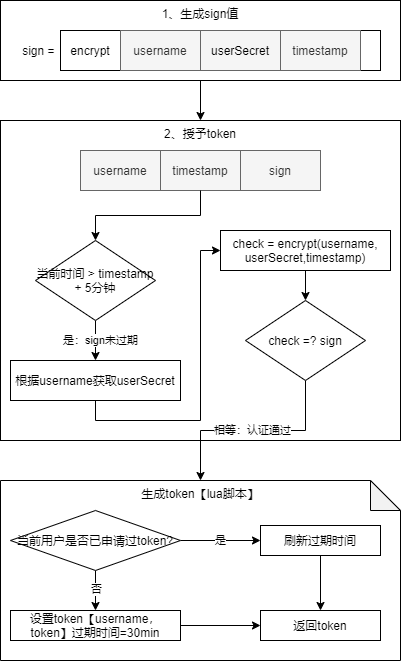

The diagram above was exported from draw.io. Its source (the exported page's mxGraphModel, read from the mxfile embedded in the PNG):
<mxGraphModel dx="782" dy="497" grid="1" gridSize="10" guides="1" tooltips="1" connect="1" arrows="1" fold="1" page="1" pageScale="1" pageWidth="3300" pageHeight="4681" math="0" shadow="0">
  <root>
    <mxCell id="0" />
    <mxCell id="1" parent="0" />
    <mxCell id="61sAiWZp5tudYPPqtNMy-14" style="edgeStyle=orthogonalEdgeStyle;rounded=0;orthogonalLoop=1;jettySize=auto;html=1;exitX=0.5;exitY=1;exitDx=0;exitDy=0;entryX=0.5;entryY=0;entryDx=0;entryDy=0;" parent="1" source="61sAiWZp5tudYPPqtNMy-1" target="61sAiWZp5tudYPPqtNMy-13" edge="1">
      <mxGeometry relative="1" as="geometry" />
    </mxCell>
    <mxCell id="61sAiWZp5tudYPPqtNMy-1" value="1、生成sign值" style="rounded=0;whiteSpace=wrap;html=1;verticalAlign=top;" parent="1" vertex="1">
      <mxGeometry x="160" y="80" width="400" height="80" as="geometry" />
    </mxCell>
    <mxCell id="61sAiWZp5tudYPPqtNMy-11" value="" style="group" parent="1" vertex="1" connectable="0">
      <mxGeometry x="180" y="110" width="360" height="40" as="geometry" />
    </mxCell>
    <mxCell id="61sAiWZp5tudYPPqtNMy-9" value="" style="group" parent="61sAiWZp5tudYPPqtNMy-11" vertex="1" connectable="0">
      <mxGeometry x="40" width="320" height="40" as="geometry" />
    </mxCell>
    <mxCell id="61sAiWZp5tudYPPqtNMy-5" value="" style="rounded=0;whiteSpace=wrap;html=1;" parent="61sAiWZp5tudYPPqtNMy-9" vertex="1">
      <mxGeometry width="320" height="40" as="geometry" />
    </mxCell>
    <mxCell id="61sAiWZp5tudYPPqtNMy-6" value="" style="group" parent="61sAiWZp5tudYPPqtNMy-9" vertex="1" connectable="0">
      <mxGeometry x="60" width="240" height="40" as="geometry" />
    </mxCell>
    <mxCell id="61sAiWZp5tudYPPqtNMy-2" value="username" style="rounded=0;whiteSpace=wrap;html=1;fillColor=#f5f5f5;strokeColor=#666666;fontColor=#333333;" parent="61sAiWZp5tudYPPqtNMy-6" vertex="1">
      <mxGeometry width="80" height="40" as="geometry" />
    </mxCell>
    <mxCell id="61sAiWZp5tudYPPqtNMy-3" value="&lt;span style=&quot;color: rgb(0 , 0 , 0)&quot;&gt;userSecret&lt;/span&gt;" style="rounded=0;whiteSpace=wrap;html=1;fillColor=#f5f5f5;strokeColor=#666666;fontColor=#333333;" parent="61sAiWZp5tudYPPqtNMy-6" vertex="1">
      <mxGeometry x="80" width="80" height="40" as="geometry" />
    </mxCell>
    <mxCell id="61sAiWZp5tudYPPqtNMy-4" value="timestamp" style="rounded=0;whiteSpace=wrap;html=1;fillColor=#f5f5f5;strokeColor=#666666;fontColor=#333333;" parent="61sAiWZp5tudYPPqtNMy-6" vertex="1">
      <mxGeometry x="160" width="80" height="40" as="geometry" />
    </mxCell>
    <mxCell id="61sAiWZp5tudYPPqtNMy-8" value="encrypt" style="text;html=1;strokeColor=none;fillColor=none;align=center;verticalAlign=middle;whiteSpace=wrap;rounded=0;" parent="61sAiWZp5tudYPPqtNMy-9" vertex="1">
      <mxGeometry x="10" y="10" width="40" height="20" as="geometry" />
    </mxCell>
    <mxCell id="61sAiWZp5tudYPPqtNMy-10" value="sign =&amp;nbsp;" style="text;html=1;strokeColor=none;fillColor=none;align=center;verticalAlign=middle;whiteSpace=wrap;rounded=0;" parent="61sAiWZp5tudYPPqtNMy-11" vertex="1">
      <mxGeometry y="10" width="40" height="20" as="geometry" />
    </mxCell>
    <mxCell id="61sAiWZp5tudYPPqtNMy-13" value="2、授予token" style="rounded=0;whiteSpace=wrap;html=1;verticalAlign=top;" parent="1" vertex="1">
      <mxGeometry x="160" y="200" width="400" height="320" as="geometry" />
    </mxCell>
    <mxCell id="61sAiWZp5tudYPPqtNMy-16" value="" style="group" parent="1" vertex="1" connectable="0">
      <mxGeometry x="240" y="230" width="240" height="40" as="geometry" />
    </mxCell>
    <mxCell id="61sAiWZp5tudYPPqtNMy-17" value="username" style="rounded=0;whiteSpace=wrap;html=1;fillColor=#f5f5f5;strokeColor=#666666;fontColor=#333333;" parent="61sAiWZp5tudYPPqtNMy-16" vertex="1">
      <mxGeometry width="80" height="40" as="geometry" />
    </mxCell>
    <mxCell id="61sAiWZp5tudYPPqtNMy-18" value="timestamp" style="rounded=0;whiteSpace=wrap;html=1;fillColor=#f5f5f5;strokeColor=#666666;fontColor=#333333;" parent="61sAiWZp5tudYPPqtNMy-16" vertex="1">
      <mxGeometry x="80" width="80" height="40" as="geometry" />
    </mxCell>
    <mxCell id="61sAiWZp5tudYPPqtNMy-19" value="sign" style="rounded=0;whiteSpace=wrap;html=1;fillColor=#f5f5f5;strokeColor=#666666;fontColor=#333333;" parent="61sAiWZp5tudYPPqtNMy-16" vertex="1">
      <mxGeometry x="160" width="80" height="40" as="geometry" />
    </mxCell>
    <mxCell id="61sAiWZp5tudYPPqtNMy-26" value="是：sign未过期" style="edgeStyle=orthogonalEdgeStyle;rounded=0;orthogonalLoop=1;jettySize=auto;html=1;exitX=0.5;exitY=1;exitDx=0;exitDy=0;entryX=0.5;entryY=0;entryDx=0;entryDy=0;" parent="1" source="61sAiWZp5tudYPPqtNMy-22" target="61sAiWZp5tudYPPqtNMy-25" edge="1">
      <mxGeometry y="5" relative="1" as="geometry">
        <mxPoint as="offset" />
      </mxGeometry>
    </mxCell>
    <mxCell id="61sAiWZp5tudYPPqtNMy-22" value="当前时间 &amp;gt; timestamp + 5分钟" style="rhombus;whiteSpace=wrap;html=1;" parent="1" vertex="1">
      <mxGeometry x="195" y="320" width="120" height="80" as="geometry" />
    </mxCell>
    <mxCell id="61sAiWZp5tudYPPqtNMy-23" style="edgeStyle=orthogonalEdgeStyle;rounded=0;orthogonalLoop=1;jettySize=auto;html=1;exitX=0.5;exitY=1;exitDx=0;exitDy=0;entryX=0.5;entryY=0;entryDx=0;entryDy=0;" parent="1" source="61sAiWZp5tudYPPqtNMy-18" target="61sAiWZp5tudYPPqtNMy-22" edge="1">
      <mxGeometry relative="1" as="geometry" />
    </mxCell>
    <mxCell id="61sAiWZp5tudYPPqtNMy-29" style="edgeStyle=orthogonalEdgeStyle;rounded=0;orthogonalLoop=1;jettySize=auto;html=1;exitX=0.5;exitY=1;exitDx=0;exitDy=0;entryX=0;entryY=0.5;entryDx=0;entryDy=0;" parent="1" source="61sAiWZp5tudYPPqtNMy-25" target="61sAiWZp5tudYPPqtNMy-28" edge="1">
      <mxGeometry relative="1" as="geometry" />
    </mxCell>
    <mxCell id="61sAiWZp5tudYPPqtNMy-25" value="根据username获取userSecret" style="rounded=0;whiteSpace=wrap;html=1;" parent="1" vertex="1">
      <mxGeometry x="170" y="440" width="170" height="40" as="geometry" />
    </mxCell>
    <mxCell id="61sAiWZp5tudYPPqtNMy-32" style="edgeStyle=orthogonalEdgeStyle;rounded=0;orthogonalLoop=1;jettySize=auto;html=1;exitX=0.5;exitY=1;exitDx=0;exitDy=0;" parent="1" source="61sAiWZp5tudYPPqtNMy-28" target="61sAiWZp5tudYPPqtNMy-31" edge="1">
      <mxGeometry relative="1" as="geometry" />
    </mxCell>
    <mxCell id="61sAiWZp5tudYPPqtNMy-28" value="check&amp;nbsp;= encrypt(username,&lt;br&gt;userSecret,timestamp)" style="rounded=0;whiteSpace=wrap;html=1;" parent="1" vertex="1">
      <mxGeometry x="380" y="310" width="170" height="40" as="geometry" />
    </mxCell>
    <mxCell id="61sAiWZp5tudYPPqtNMy-35" value="相等：认证通过" style="edgeStyle=orthogonalEdgeStyle;rounded=0;orthogonalLoop=1;jettySize=auto;html=1;exitX=0.5;exitY=1;exitDx=0;exitDy=0;" parent="1" source="61sAiWZp5tudYPPqtNMy-31" target="61sAiWZp5tudYPPqtNMy-34" edge="1">
      <mxGeometry relative="1" as="geometry" />
    </mxCell>
    <mxCell id="61sAiWZp5tudYPPqtNMy-31" value="check =? sign" style="rhombus;whiteSpace=wrap;html=1;" parent="1" vertex="1">
      <mxGeometry x="405" y="380" width="120" height="80" as="geometry" />
    </mxCell>
    <mxCell id="61sAiWZp5tudYPPqtNMy-34" value="生成token【lua脚本】&lt;br&gt;" style="shape=note;whiteSpace=wrap;html=1;backgroundOutline=1;darkOpacity=0.05;verticalAlign=top;" parent="1" vertex="1">
      <mxGeometry x="160" y="560" width="400" height="180" as="geometry" />
    </mxCell>
    <mxCell id="1PIRUwDbGpwhYAxUIEaU-2" style="edgeStyle=orthogonalEdgeStyle;rounded=0;orthogonalLoop=1;jettySize=auto;html=1;exitX=0.5;exitY=1;exitDx=0;exitDy=0;" edge="1" parent="1">
      <mxGeometry relative="1" as="geometry">
        <mxPoint x="360" y="630" as="sourcePoint" />
        <mxPoint x="360" y="630" as="targetPoint" />
      </mxGeometry>
    </mxCell>
    <mxCell id="1PIRUwDbGpwhYAxUIEaU-8" style="edgeStyle=orthogonalEdgeStyle;rounded=0;orthogonalLoop=1;jettySize=auto;html=1;exitX=0.5;exitY=1;exitDx=0;exitDy=0;" edge="1" parent="1" source="1PIRUwDbGpwhYAxUIEaU-4" target="1PIRUwDbGpwhYAxUIEaU-7">
      <mxGeometry relative="1" as="geometry" />
    </mxCell>
    <mxCell id="1PIRUwDbGpwhYAxUIEaU-9" value="否" style="edgeLabel;html=1;align=center;verticalAlign=middle;resizable=0;points=[];" vertex="1" connectable="0" parent="1PIRUwDbGpwhYAxUIEaU-8">
      <mxGeometry x="-0.1128" relative="1" as="geometry">
        <mxPoint as="offset" />
      </mxGeometry>
    </mxCell>
    <mxCell id="1PIRUwDbGpwhYAxUIEaU-16" value="是" style="edgeStyle=orthogonalEdgeStyle;rounded=0;orthogonalLoop=1;jettySize=auto;html=1;exitX=1;exitY=0.5;exitDx=0;exitDy=0;" edge="1" parent="1" source="1PIRUwDbGpwhYAxUIEaU-4" target="1PIRUwDbGpwhYAxUIEaU-14">
      <mxGeometry relative="1" as="geometry" />
    </mxCell>
    <mxCell id="1PIRUwDbGpwhYAxUIEaU-4" value="当前用户是否已申请过token?" style="rhombus;whiteSpace=wrap;html=1;" vertex="1" parent="1">
      <mxGeometry x="170" y="590" width="170" height="60" as="geometry" />
    </mxCell>
    <mxCell id="1PIRUwDbGpwhYAxUIEaU-12" style="edgeStyle=orthogonalEdgeStyle;rounded=0;orthogonalLoop=1;jettySize=auto;html=1;exitX=1;exitY=0.5;exitDx=0;exitDy=0;entryX=0;entryY=0.5;entryDx=0;entryDy=0;" edge="1" parent="1" source="1PIRUwDbGpwhYAxUIEaU-7" target="1PIRUwDbGpwhYAxUIEaU-11">
      <mxGeometry relative="1" as="geometry" />
    </mxCell>
    <mxCell id="1PIRUwDbGpwhYAxUIEaU-7" value="设置token【username，token】过期时间=30min" style="rounded=0;whiteSpace=wrap;html=1;" vertex="1" parent="1">
      <mxGeometry x="170" y="690" width="170" height="30" as="geometry" />
    </mxCell>
    <mxCell id="1PIRUwDbGpwhYAxUIEaU-11" value="返回token" style="rounded=0;whiteSpace=wrap;html=1;" vertex="1" parent="1">
      <mxGeometry x="420" y="690" width="120" height="30" as="geometry" />
    </mxCell>
    <mxCell id="1PIRUwDbGpwhYAxUIEaU-15" style="edgeStyle=orthogonalEdgeStyle;rounded=0;orthogonalLoop=1;jettySize=auto;html=1;exitX=0.5;exitY=1;exitDx=0;exitDy=0;" edge="1" parent="1" source="1PIRUwDbGpwhYAxUIEaU-14" target="1PIRUwDbGpwhYAxUIEaU-11">
      <mxGeometry relative="1" as="geometry" />
    </mxCell>
    <mxCell id="1PIRUwDbGpwhYAxUIEaU-14" value="刷新过期时间" style="rounded=0;whiteSpace=wrap;html=1;" vertex="1" parent="1">
      <mxGeometry x="420" y="605" width="120" height="30" as="geometry" />
    </mxCell>
  </root>
</mxGraphModel>